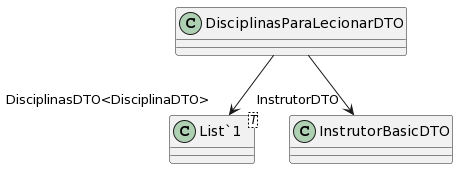

The diagram above was rendered by PlantUML. Its source (embedded in the PNG):
@startuml
class DisciplinasParaLecionarDTO {
}
class "List`1"<T> {
}
DisciplinasParaLecionarDTO --> "InstrutorDTO" InstrutorBasicDTO
DisciplinasParaLecionarDTO --> "DisciplinasDTO<DisciplinaDTO>" "List`1"
@enduml